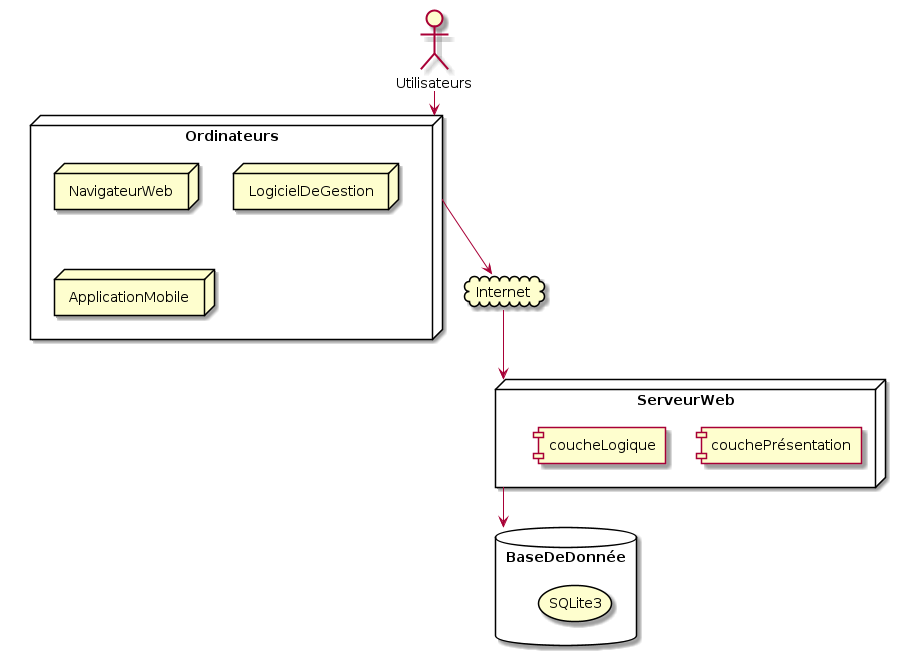

The diagram above was rendered by PlantUML. Its source (embedded in the PNG):
@startuml diagrammeDeploiement

actor Utilisateurs
cloud Internet
node Ordinateurs {
    node NavigateurWeb
    node LogicielDeGestion
    node ApplicationMobile
}
node ServeurWeb {
    component couchePrésentation
    component coucheLogique
}
database BaseDeDonnée {
    storage SQLite3
}

Utilisateurs --> Ordinateurs
Ordinateurs --> Internet
Internet --> ServeurWeb
ServeurWeb --> BaseDeDonnée

@enduml